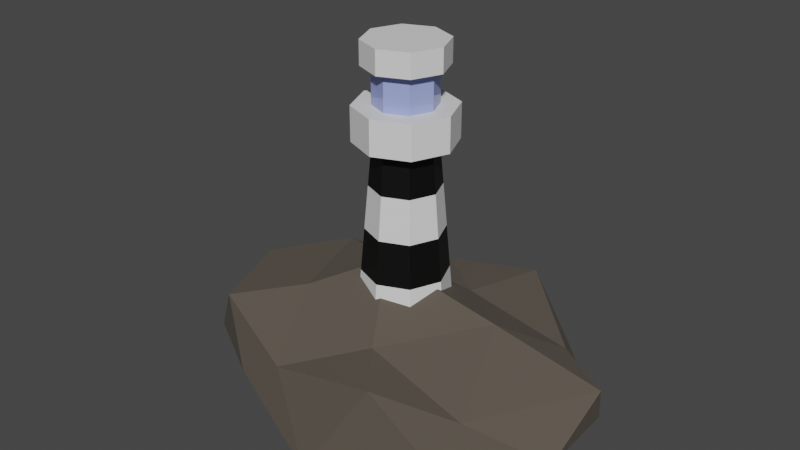 # Source: lighthouse.blend  (saved by Blender 2.81.16; exported with 4.5.12 LTS)
import bpy
from mathutils import Matrix  # noqa: F401  (used for matrix-valued properties, if any)

bpy.ops.wm.read_factory_settings(use_empty=True)
scene = bpy.context.scene
scene.name = 'Scene'

# ---- collections
col_collection = bpy.data.collections.new('Collection'); scene.collection.children.link(col_collection)

# ---- materials (node trees are filled in below, after node groups)
mat_base = bpy.data.materials.new('Base')
mat_base.use_transparent_shadow = False
mat_stripe = bpy.data.materials.new('Stripe')
mat_stripe.use_transparent_shadow = False
mat_top = bpy.data.materials.new('Top')
mat_top.use_transparent_shadow = False
mat_window = bpy.data.materials.new('Window')
mat_window.use_transparent_shadow = False
mat_rock = bpy.data.materials.new('Rock')
mat_rock.use_transparent_shadow = False

# ---- material node trees
mat_base.use_nodes = True; mat_base.node_tree.nodes.clear()
_N = mat_base.node_tree.nodes; _L = mat_base.node_tree.links
n0 = _N.new('ShaderNodeOutputMaterial'); n0.name = 'Material Output'; n0.location = (300, 300)
n1 = _N.new('ShaderNodeBsdfPrincipled'); n1.name = 'Principled BSDF'; n1.location = (10, 300)
n1.distribution = 'GGX'
n1.subsurface_method = 'BURLEY'
n1.inputs[3].default_value = 1.45
n1.inputs[27].default_value = (0.0, 0.0, 0.0, 1.0)
n1.inputs[28].default_value = 1.0
_L.new(n1.outputs[0], n0.inputs[0])
n0.is_active_output = True
mat_stripe.use_nodes = True; mat_stripe.node_tree.nodes.clear()
_N = mat_stripe.node_tree.nodes; _L = mat_stripe.node_tree.links
n0 = _N.new('ShaderNodeOutputMaterial'); n0.name = 'Material Output'; n0.location = (300, 300)
n1 = _N.new('ShaderNodeBsdfPrincipled'); n1.name = 'Principled BSDF'; n1.location = (10, 300)
n1.distribution = 'GGX'
n1.subsurface_method = 'BURLEY'
n1.inputs[0].default_value = (0.0, 0.0, 0.0, 1.0)
n1.inputs[3].default_value = 1.45
n1.inputs[27].default_value = (0.0, 0.0, 0.0, 1.0)
n1.inputs[28].default_value = 1.0
_L.new(n1.outputs[0], n0.inputs[0])
n0.is_active_output = True
mat_top.use_nodes = True; mat_top.node_tree.nodes.clear()
_N = mat_top.node_tree.nodes; _L = mat_top.node_tree.links
n0 = _N.new('ShaderNodeOutputMaterial'); n0.name = 'Material Output'; n0.location = (300, 300)
n1 = _N.new('ShaderNodeBsdfPrincipled'); n1.name = 'Principled BSDF'; n1.location = (10, 300)
n1.distribution = 'GGX'
n1.subsurface_method = 'BURLEY'
n1.inputs[0].default_value = (0.9938, 0.1074, 1.0, 1.0)
n1.inputs[2].default_value = 1.0
n1.inputs[3].default_value = 1.45
n1.inputs[27].default_value = (0.0, 0.0, 0.0, 1.0)
n1.inputs[28].default_value = 1.0
_L.new(n1.outputs[0], n0.inputs[0])
n0.is_active_output = True
mat_window.use_nodes = True; mat_window.node_tree.nodes.clear()
_N = mat_window.node_tree.nodes; _L = mat_window.node_tree.links
n0 = _N.new('ShaderNodeOutputMaterial'); n0.name = 'Material Output'; n0.location = (300, 300)
n1 = _N.new('ShaderNodeBsdfPrincipled'); n1.name = 'Principled BSDF'; n1.location = (10, 300)
n1.distribution = 'GGX'
n1.subsurface_method = 'BURLEY'
n1.inputs[0].default_value = (0.3343, 0.3962, 0.8, 1.0)
n1.inputs[2].default_value = 0.0
n1.inputs[3].default_value = 1.45
n1.inputs[27].default_value = (0.0, 0.0, 0.0, 1.0)
n1.inputs[28].default_value = 1.0
_L.new(n1.outputs[0], n0.inputs[0])
n0.is_active_output = True
mat_rock.use_nodes = True; mat_rock.node_tree.nodes.clear()
_N = mat_rock.node_tree.nodes; _L = mat_rock.node_tree.links
n0 = _N.new('ShaderNodeOutputMaterial'); n0.name = 'Material Output'; n0.location = (300, 300)
n1 = _N.new('ShaderNodeBsdfPrincipled'); n1.name = 'Principled BSDF'; n1.location = (10, 300)
n1.distribution = 'GGX'
n1.subsurface_method = 'BURLEY'
n1.inputs[0].default_value = (0.09554, 0.07922, 0.06271, 1.0)
n1.inputs[2].default_value = 1.0
n1.inputs[3].default_value = 1.45
n1.inputs[27].default_value = (0.0, 0.0, 0.0, 1.0)
n1.inputs[28].default_value = 1.0
_L.new(n1.outputs[0], n0.inputs[0])
n0.is_active_output = True

# ---- world
world_world = bpy.data.worlds.new('World'); scene.world = world_world
world_world.use_nodes = True; world_world.node_tree.nodes.clear()
_N = world_world.node_tree.nodes; _L = world_world.node_tree.links
n0 = _N.new('ShaderNodeOutputWorld'); n0.name = 'World Output'; n0.location = (300, 300)
n1 = _N.new('ShaderNodeBackground'); n1.name = 'Background'; n1.location = (10, 300)
n1.inputs[0].default_value = (0.05088, 0.05088, 0.05088, 1.0)
_L.new(n1.outputs[0], n0.inputs[0])
n0.is_active_output = True
world_world.color = (0.05088, 0.05088, 0.05088)
world_world.use_sun_shadow = False
world_world.sun_shadow_jitter_overblur = 0.0

# ---- meshes
me_circle_001 = bpy.data.meshes.new('Circle.001')
me_circle_001.from_pydata([(-1.748e-10, 1.023, 0.0), (-0.7237, 0.7237, 0.0), (-1.023, -4.474e-08, 0.0), (-0.7237, -0.7237, 0.0), (8.93e-08, -1.023, 0.0), (0.7237, -0.7237, 0.0), (1.023, 1.22e-08, 0.0), (0.7237, 0.7237, 0.0), (-0.4831, 0.4831, 3.864), (9.791e-09, 0.6832, 3.864), (-0.6832, -2.986e-08, 3.864), (-0.4831, -0.4831, 3.864), (6.952e-08, -0.6832, 3.864), (0.4831, -0.4831, 3.864), (0.6832, 8.147e-09, 3.864), (0.4831, 0.4831, 3.864), (-0.4831, 0.4831, 4.632), (-9.425e-08, 0.6832, 4.632), (-0.6832, -2.986e-08, 4.632), (-0.4831, -0.4831, 4.632), (-3.452e-08, -0.6832, 4.632), (0.4831, -0.4831, 4.632), (0.6832, 8.147e-09, 4.632), (0.4831, 0.4831, 4.632), (-0.7786, 0.7786, 3.864), (4.72e-08, 1.101, 3.864), (-1.101, -3.69e-08, 3.864), (-0.7786, -0.7786, 3.864), (1.342e-07, -1.101, 3.864), (0.7786, -0.7786, 3.864), (1.101, 8.147e-09, 3.864), (0.7786, 0.7786, 3.864), (-0.7786, 0.7786, 4.632), (-8.103e-08, 1.101, 4.632), (-1.101, -3.69e-08, 4.632), (-0.7786, -0.7786, 4.632), (-4.144e-09, -1.101, 4.632), (0.7786, -0.7786, 4.632), (1.101, 8.147e-09, 4.632), (0.7786, 0.7786, 4.632), (-0.4831, 0.4831, 5.431), (-2.386e-07, 0.6832, 5.431), (-0.6832, -2.986e-08, 5.431), (-0.4831, -0.4831, 5.431), (-1.789e-07, -0.6832, 5.431), (0.4831, -0.4831, 5.431), (0.6832, 8.147e-09, 5.431), (0.4831, 0.4831, 5.431), (0.4831, 0.4831, 5.958), (0.6832, 8.147e-09, 5.958), (0.4831, -0.4831, 5.958), (-2.74e-07, -0.6832, 5.958), (-0.4831, -0.4831, 5.958), (-0.6832, -2.986e-08, 5.958), (-3.337e-07, 0.6832, 5.958), (-0.4831, 0.4831, 5.958), (-0.6395, 0.6395, 5.431), (0.6635, 0.6635, 0.9659), (0.6034, 0.6034, 1.932), (0.5433, 0.5433, 2.898), (0.7683, 9.162e-09, 2.898), (0.8533, 1.018e-08, 1.932), (0.9384, 1.119e-08, 0.9659), (0.6635, -0.6635, 0.9659), (0.6034, -0.6034, 1.932), (0.5433, -0.5433, 2.898), (7.446e-08, -0.7683, 2.898), (7.941e-08, -0.8533, 1.932), (8.435e-08, -0.9384, 0.9659), (-0.6635, -0.6635, 0.9659), (-0.6034, -0.6034, 1.932), (-0.5433, -0.5433, 2.898), (-0.7683, -3.358e-08, 2.898), (-0.8533, -3.73e-08, 1.932), (-0.9384, -4.102e-08, 0.9659), (-0.6635, 0.6635, 0.9659), (-0.6034, 0.6034, 1.932), (-0.5433, 0.5433, 2.898), (7.299e-09, 0.7683, 2.898), (4.808e-09, 0.8533, 1.932), (2.317e-09, 0.9384, 0.9659), (-2.536e-07, 0.9044, 5.431), (-0.9044, -4.091e-08, 5.431), (-0.6395, -0.6395, 5.431), (-1.692e-07, -0.9044, 5.431), (0.6395, -0.6395, 5.431), (0.9044, -4.859e-09, 5.431), (0.6395, 0.6395, 5.431), (-3.538e-07, 0.9044, 5.958), (0.6395, -0.6395, 5.958), (0.9044, -4.859e-09, 5.958), (0.6395, 0.6395, 5.958), (-0.6395, 0.6395, 5.958), (-0.9044, -3.441e-08, 5.958), (-0.6395, -0.6395, 5.958), (-2.694e-07, -0.9044, 5.958)], [], [(1, 0, 7, 6, 5, 4, 3, 2), (12, 13, 29, 28), (60, 59, 15, 14), (66, 65, 13, 12), (72, 71, 11, 10), (78, 77, 8, 9), (59, 78, 9, 15), (65, 60, 14, 13), (71, 66, 12, 11), (77, 72, 10, 8), (22, 23, 47, 46), (19, 18, 34, 35), (11, 12, 28, 27), (18, 16, 32, 34), (10, 11, 27, 26), (16, 17, 33, 32), (8, 10, 26, 24), (17, 23, 39, 33), (25, 24, 32, 33), (31, 25, 33, 39), (29, 30, 38, 37), (27, 28, 36, 35), (24, 26, 34, 32), (30, 31, 39, 38), (28, 29, 37, 36), (26, 27, 35, 34), (20, 19, 35, 36), (13, 14, 30, 29), (21, 20, 36, 37), (14, 15, 31, 30), (22, 21, 37, 38), (15, 9, 25, 31), (23, 22, 38, 39), (9, 8, 24, 25), (43, 44, 84, 83), (20, 21, 45, 44), (18, 19, 43, 42), (17, 16, 40, 41), (23, 17, 41, 47), (21, 22, 46, 45), (19, 20, 44, 43), (16, 18, 42, 40), (84, 85, 89, 95), (48, 49, 90, 91), (42, 43, 83, 82), (54, 48, 91, 88), (55, 54, 88, 92), (40, 42, 82, 56), (55, 53, 52, 51, 50, 49, 48, 54), (53, 55, 92, 93), (56, 82, 93, 92), (81, 56, 92, 88), (41, 40, 56, 81), (86, 87, 91, 90), (83, 84, 95, 94), (82, 83, 94, 93), (87, 81, 88, 91), (1, 2, 74, 75), (75, 74, 73, 76), (76, 73, 72, 77), (3, 4, 68, 69), (69, 68, 67, 70), (70, 67, 66, 71), (5, 6, 62, 63), (63, 62, 61, 64), (64, 61, 60, 65), (7, 0, 80, 57), (57, 80, 79, 58), (58, 79, 78, 59), (0, 1, 75, 80), (80, 75, 76, 79), (79, 76, 77, 78), (2, 3, 69, 74), (74, 69, 70, 73), (73, 70, 71, 72), (4, 5, 63, 68), (68, 63, 64, 67), (67, 64, 65, 66), (6, 7, 57, 62), (62, 57, 58, 61), (61, 58, 59, 60), (85, 86, 90, 89), (49, 50, 89, 90), (44, 45, 85, 84), (50, 51, 95, 89), (45, 46, 86, 85), (51, 52, 94, 95), (46, 47, 87, 86), (52, 53, 93, 94), (47, 41, 81, 87)])
me_circle_001.polygons.foreach_set('material_index', [0, 0, 1, 1, 1, 1, 1, 1, 1, 1, 3, 0, 0, 0, 0, 0, 0, 0, 0, 0, 0, 0, 0, 0, 0, 0, 0, 0, 0, 0, 0, 0, 0, 0, 0, 3, 3, 3, 3, 3, 3, 3, 0, 0, 0, 0, 0, 0, 0, 0, 0, 0, 0, 0, 0, 0, 0, 0, 1, 0, 0, 1, 0, 0, 1, 0, 0, 1, 0, 0, 1, 0, 0, 1, 0, 0, 1, 0, 0, 1, 0, 0, 0, 0, 0, 0, 0, 0, 0, 0])
_uv = me_circle_001.uv_layers.new(name='UVMap')
_uv.uv.foreach_set('vector', [0.0, 0.0, 0.0, 0.0, 0.0, 0.0, 0.0, 0.0, 0.0, 0.0, 0.0, 0.0, 0.0, 0.0, 0.0, 0.0, 0.0, 0.0, 0.0, 0.0, 0.0, 0.0, 0.0, 0.0, 0.0, 0.0, 0.0, 0.0, 0.0, 0.0, 0.0, 0.0, 0.0, 0.0, 0.0, 0.0, 0.0, 0.0, 0.0, 0.0, 0.0, 0.0, 0.0, 0.0, 0.0, 0.0, 0.0, 0.0, 0.0, 0.0, 0.0, 0.0, 0.0, 0.0, 0.0, 0.0, 0.0, 0.0, 0.0, 0.0, 0.0, 0.0, 0.0, 0.0, 0.0, 0.0, 0.0, 0.0, 0.0, 0.0, 0.0, 0.0, 0.0, 0.0, 0.0, 0.0, 0.0, 0.0, 0.0, 0.0, 0.0, 0.0, 0.0, 0.0, 0.0, 0.0, 0.0, 0.0, 0.0, 0.0, 0.0, 0.0, 0.0, 0.0, 0.0, 0.0, 0.0, 0.0, 0.0, 0.0, 0.0, 0.0, 0.0, 0.0, 0.0, 0.0, 0.0, 0.0, 0.0, 0.0, 0.0, 0.0, 0.0, 0.0, 0.0, 0.0, 0.0, 0.0, 0.0, 0.0, 0.0, 0.0, 0.0, 0.0, 0.0, 0.0, 0.0, 0.0, 0.0, 0.0, 0.0, 0.0, 0.0, 0.0, 0.0, 0.0, 0.0, 0.0, 0.0, 0.0, 0.0, 0.0, 0.0, 0.0, 0.0, 0.0, 0.0, 0.0, 0.0, 0.0, 0.0, 0.0, 0.0, 0.0, 0.0, 0.0, 0.0, 0.0, 0.0, 0.0, 0.0, 0.0, 0.0, 0.0, 0.0, 0.0, 0.0, 0.0, 0.0, 0.0, 0.0, 0.0, 0.0, 0.0, 0.0, 0.0, 0.0, 0.0, 0.0, 0.0, 0.0, 0.0, 0.0, 0.0, 0.0, 0.0, 0.0, 0.0, 0.0, 0.0, 0.0, 0.0, 0.0, 0.0, 0.0, 0.0, 0.0, 0.0, 0.0, 0.0, 0.0, 0.0, 0.0, 0.0, 0.0, 0.0, 0.0, 0.0, 0.0, 0.0, 0.0, 0.0, 0.0, 0.0, 0.0, 0.0, 0.0, 0.0, 0.0, 0.0, 0.0, 0.0, 0.0, 0.0, 0.0, 0.0, 0.0, 0.0, 0.0, 0.0, 0.0, 0.0, 0.0, 0.0, 0.0, 0.0, 0.0, 0.0, 0.0, 0.0, 0.0, 0.0, 0.0, 0.0, 0.0, 0.0, 0.0, 0.0, 0.0, 0.0, 0.0, 0.0, 0.0, 0.0, 0.0, 0.0, 0.0, 0.0, 0.0, 0.0, 0.0, 0.0, 0.0, 0.0, 0.0, 0.0, 0.0, 0.0, 0.0, 0.0, 0.0, 0.0, 0.0, 0.0, 0.0, 0.0, 0.0, 0.0, 0.0, 0.0, 0.0, 0.0, 0.0, 0.0, 0.0, 0.0, 0.0, 0.0, 0.0, 0.0, 0.0, 0.0, 0.0, 0.0, 0.0, 0.0, 0.0, 0.0, 0.0, 0.0, 0.0, 0.0, 0.0, 0.0, 0.0, 0.0, 0.0, 0.0, 0.0, 0.0, 0.0, 0.0, 0.0, 0.0, 0.0, 0.0, 0.0, 0.0, 0.0, 0.0, 0.0, 0.0, 0.0, 0.0, 0.0, 0.0, 0.0, 0.0, 0.0, 0.0, 0.0, 0.0, 0.0, 0.0, 0.0, 0.0, 0.0, 0.0, 0.0, 0.0, 0.0, 0.0, 0.0, 0.0, 0.0, 0.0, 0.0, 0.0, 0.0, 0.0, 0.0, 0.0, 0.0, 0.0, 0.0, 0.0, 0.0, 0.0, 0.0, 0.0, 0.0, 0.0, 0.0, 0.0, 0.0, 0.0, 0.0, 0.0, 0.0, 0.0, 0.0, 0.0, 0.0, 0.0, 0.0, 0.0, 0.0, 0.0, 0.0, 0.0, 0.0, 0.0, 0.0, 0.0, 0.0, 0.0, 0.0, 0.0, 0.0, 0.0, 0.0, 0.0, 0.0, 0.0, 0.0, 0.0, 0.0, 0.0, 0.0, 0.0, 0.0, 0.0, 0.0, 0.0, 0.0, 0.0, 0.0, 0.0, 0.0, 0.0, 0.0, 0.0, 0.0, 0.0, 0.0, 0.0, 0.0, 0.0, 0.0, 0.0, 0.0, 0.0, 0.0, 0.0, 0.0, 0.0, 0.0, 0.0, 0.0, 0.0, 0.0, 0.0, 0.0, 0.0, 0.0, 0.0, 0.0, 0.0, 0.0, 0.0, 0.0, 0.0, 0.0, 0.0, 0.0, 0.0, 0.0, 0.0, 0.0, 0.0, 0.0, 0.0, 0.0, 0.0, 0.0, 0.0, 0.0, 0.0, 0.0, 0.0, 0.0, 0.0, 0.0, 0.0, 0.0, 0.0, 0.0, 0.0, 0.0, 0.0, 0.0, 0.0, 0.0, 0.0, 0.0, 0.0, 0.0, 0.0, 0.0, 0.0, 0.0, 0.0, 0.0, 0.0, 0.0, 0.0, 0.0, 0.0, 0.0, 0.0, 0.0, 0.0, 0.0, 0.0, 0.0, 0.0, 0.0, 0.0, 0.0, 0.0, 0.0, 0.0, 0.0, 0.0, 0.0, 0.0, 0.0, 0.0, 0.0, 0.0, 0.0, 0.0, 0.0, 0.0, 0.0, 0.0, 0.0, 0.0, 0.0, 0.0, 0.0, 0.0, 0.0, 0.0, 0.0, 0.0, 0.0, 0.0, 0.0, 0.0, 0.0, 0.0, 0.0, 0.0, 0.0, 0.0, 0.0, 0.0, 0.0, 0.0, 0.0, 0.0, 0.0, 0.0, 0.0, 0.0, 0.0, 0.0, 0.0, 0.0, 0.0, 0.0, 0.0, 0.0, 0.0, 0.0, 0.0, 0.0, 0.0, 0.0, 0.0, 0.0, 0.0, 0.0, 0.0, 0.0, 0.0, 0.0, 0.0, 0.0, 0.0, 0.0, 0.0, 0.0, 0.0, 0.0, 0.0, 0.0, 0.0, 0.0, 0.0, 0.0, 0.0, 0.0, 0.0, 0.0, 0.0, 0.0, 0.0, 0.0, 0.0, 0.0, 0.0, 0.0, 0.0, 0.0, 0.0, 0.0, 0.0, 0.0, 0.0, 0.0, 0.0, 0.0, 0.0, 0.0, 0.0, 0.0, 0.0, 0.0, 0.0, 0.0, 0.0, 0.0, 0.0, 0.0, 0.0, 0.0, 0.0, 0.0, 0.0, 0.0, 0.0, 0.0, 0.0, 0.0, 0.0, 0.0, 0.0, 0.0, 0.0, 0.0, 0.0, 0.0, 0.0, 0.0, 0.0, 0.0, 0.0, 0.0, 0.0, 0.0, 0.0, 0.0, 0.0, 0.0, 0.0, 0.0, 0.0, 0.0, 0.0, 0.0, 0.0, 0.0, 0.0, 0.0, 0.0, 0.0, 0.0, 0.0, 0.0, 0.0, 0.0, 0.0, 0.0, 0.0, 0.0, 0.0, 0.0, 0.0, 0.0, 0.0, 0.0, 0.0, 0.0, 0.0, 0.0, 0.0, 0.0, 0.0, 0.0, 0.0, 0.0, 0.0, 0.0, 0.0, 0.0, 0.0, 0.0, 0.0, 0.0, 0.0, 0.0, 0.0, 0.0, 0.0, 0.0, 0.0, 0.0, 0.0, 0.0, 0.0, 0.0, 0.0, 0.0, 0.0, 0.0, 0.0, 0.0, 0.0, 0.0, 0.0, 0.0, 0.0, 0.0, 0.0, 0.0, 0.0, 0.0, 0.0, 0.0, 0.0, 0.0, 0.0, 0.0, 0.0, 0.0, 0.0, 0.0, 0.0, 0.0, 0.0, 0.0, 0.0, 0.0, 0.0])
me_circle_001.materials.append(mat_base)
me_circle_001.materials.append(mat_stripe)
me_circle_001.materials.append(mat_top)
me_circle_001.materials.append(mat_window)
me_circle_001.use_remesh_fix_poles = True
me_circle_001.use_remesh_preserve_attributes = False
me_circle_001.use_mirror_vertex_groups = False
me_circle_001.update()
me_icosphere_002 = bpy.data.meshes.new('Icosphere.002')
me_icosphere_002.from_pydata([(1.504, -2.94, -0.1268), (-3.558, -1.836, -0.4292), (-3.568, 1.331, -0.7936), (1.075, 3.423, -0.417), (4.497, 0.5911, -0.6844), (-0.2842, -0.253, 0.9507), (4.545, -1.165, -1.385), (4.295, 1.001, -1.647), (0.1689, -3.44, -2.341), (2.888, -2.269, -2.082), (-4.835, -0.9894, -2.116), (-2.536, -2.47, -1.682), (-2.724, 2.751, -1.195), (-4.004, 1.296, -1.807), (2.61, 2.475, -1.282), (0.2903, 3.077, -1.708), (3.021, -2.013, -0.6757), (-1.265, -2.635, -0.9348), (-4.363, 0.2151, -0.4566), (-0.682, 2.49, -0.3298), (3.209, 1.346, -0.6268), (0.5608, -1.732, -0.1649), (2.259, 0.09194, 0.1915), (-1.841, -1.064, 0.1316), (-2.462, 1.078, 0.1897), (0.7767, 1.291, -0.1137)], [], [(0, 16, 21), (1, 17, 23), (2, 18, 24), (3, 19, 25), (4, 20, 22), (22, 25, 5), (22, 20, 25), (20, 3, 25), (25, 24, 5), (25, 19, 24), (19, 2, 24), (24, 23, 5), (24, 18, 23), (18, 1, 23), (23, 21, 5), (23, 17, 21), (17, 0, 21), (21, 22, 5), (21, 16, 22), (16, 4, 22), (7, 20, 4), (7, 14, 20), (14, 3, 20), (15, 19, 3), (15, 12, 19), (12, 2, 19), (13, 18, 2), (13, 10, 18), (10, 1, 18), (11, 17, 1), (11, 8, 17), (8, 0, 17), (9, 16, 0), (9, 6, 16), (6, 4, 16), (14, 15, 3), (12, 13, 2), (10, 11, 1), (8, 9, 0), (6, 7, 4), (7, 6, 9, 8, 11, 10, 13, 12, 15, 14)])
_uv = me_icosphere_002.uv_layers.new(name='UVMap')
_uv.uv.foreach_set('vector', [0.8182, 0.3149, 0.7273, 0.3149, 0.7727, 0.3937, 1.0, 0.3149, 0.9091, 0.3149, 0.9545, 0.3937, 0.2727, 0.3149, 0.1818, 0.3149, 0.2273, 0.3937, 0.4545, 0.3149, 0.3636, 0.3149, 0.4091, 0.3937, 0.6364, 0.3149, 0.5455, 0.3149, 0.5909, 0.3937, 0.5909, 0.3937, 0.5, 0.3937, 0.5455, 0.4724, 0.5909, 0.3937, 0.5455, 0.3149, 0.5, 0.3937, 0.5455, 0.3149, 0.4545, 0.3149, 0.5, 0.3937, 0.4091, 0.3937, 0.3182, 0.3937, 0.3636, 0.4724, 0.4091, 0.3937, 0.3636, 0.3149, 0.3182, 0.3937, 0.3636, 0.3149, 0.2727, 0.3149, 0.3182, 0.3937, 0.2273, 0.3937, 0.1364, 0.3937, 0.1818, 0.4724, 0.2273, 0.3937, 0.1818, 0.3149, 0.1364, 0.3937, 0.1818, 0.3149, 0.09091, 0.3149, 0.1364, 0.3937, 0.9545, 0.3937, 0.8636, 0.3937, 0.9091, 0.4724, 0.9545, 0.3937, 0.9091, 0.3149, 0.8636, 0.3937, 0.9091, 0.3149, 0.8182, 0.3149, 0.8636, 0.3937, 0.7727, 0.3937, 0.6818, 0.3937, 0.7273, 0.4724, 0.7727, 0.3937, 0.7273, 0.3149, 0.6818, 0.3937, 0.7273, 0.3149, 0.6364, 0.3149, 0.6818, 0.3937, 0.5909, 0.2362, 0.5455, 0.3149, 0.6364, 0.3149, 0.5909, 0.2362, 0.5, 0.2362, 0.5455, 0.3149, 0.5, 0.2362, 0.4545, 0.3149, 0.5455, 0.3149, 0.4091, 0.2362, 0.3636, 0.3149, 0.4545, 0.3149, 0.4091, 0.2362, 0.3182, 0.2362, 0.3636, 0.3149, 0.3182, 0.2362, 0.2727, 0.3149, 0.3636, 0.3149, 0.2273, 0.2362, 0.1818, 0.3149, 0.2727, 0.3149, 0.2273, 0.2362, 0.1364, 0.2362, 0.1818, 0.3149, 0.1364, 0.2362, 0.09091, 0.3149, 0.1818, 0.3149, 0.9545, 0.2362, 0.9091, 0.3149, 1.0, 0.3149, 0.9545, 0.2362, 0.8636, 0.2362, 0.9091, 0.3149, 0.8636, 0.2362, 0.8182, 0.3149, 0.9091, 0.3149, 0.7727, 0.2362, 0.7273, 0.3149, 0.8182, 0.3149, 0.7727, 0.2362, 0.6818, 0.2362, 0.7273, 0.3149, 0.6818, 0.2362, 0.6364, 0.3149, 0.7273, 0.3149, 0.5, 0.2362, 0.4091, 0.2362, 0.4545, 0.3149, 0.3182, 0.2362, 0.2273, 0.2362, 0.2727, 0.3149, 0.1364, 0.2362, 0.04545, 0.2362, 0.09091, 0.3149, 0.8636, 0.2362, 0.7727, 0.2362, 0.8182, 0.3149, 0.6818, 0.2362, 0.5909, 0.2362, 0.6364, 0.3149, 0.5909, 0.2362, 0.6818, 0.2362, 0.7727, 0.2362, 0.8636, 0.2362, 0.9545, 0.2362, 0.1364, 0.2362, 0.2273, 0.2362, 0.3182, 0.2362, 0.4091, 0.2362, 0.5, 0.2362])
me_icosphere_002.materials.append(mat_rock)
me_icosphere_002.use_remesh_fix_poles = True
me_icosphere_002.use_remesh_preserve_attributes = False
me_icosphere_002.use_mirror_vertex_groups = False
me_icosphere_002.update()

# ---- objects
ob_lighthouse = bpy.data.objects.new('LightHouse', me_circle_001)
ob_rock = bpy.data.objects.new('Rock', me_icosphere_002)

# ---- transforms, parenting, visibility, modifiers, constraints
ob_lighthouse.location = (0.0, 0.0, 0.0)
ob_lighthouse.lineart.crease_threshold = 0.0
ob_rock.location = (0.0, 0.0, 0.2289)
ob_rock.lineart.crease_threshold = 0.0

# ---- collection membership
col_collection.objects.link(ob_lighthouse)
col_collection.objects.link(ob_rock)

# ---- scene / render settings (as saved in the file)
scene.frame_start = 1; scene.frame_end = 250; scene.frame_set(74)
scene.render.engine = 'BLENDER_EEVEE_NEXT'
scene.cycles.use_denoising = False
scene.cycles.samples = 128
scene.cycles.sampling_pattern = 'TABULATED_SOBOL'
scene.cycles.use_adaptive_sampling = False
scene.cycles.use_light_tree = False
scene.view_settings.view_transform = 'Filmic'
bpy.context.view_layer.update()

# ---- added for rendering (the .blend has no active camera and no usable light): camera, sun
cam_auto = bpy.data.cameras.new('AutoCamera')
cam_auto.lens = 50.0
cam_auto.sensor_width = 36.0
cam_auto.clip_end = 1000.0
ob_auto_camera = bpy.data.objects.new('AutoCamera', cam_auto)
scene.collection.objects.link(ob_auto_camera)
ob_auto_camera.location = (12.9466, -15.7185, 12.396)
ob_auto_camera.rotation_euler = (1.09748, -7.21219e-08, 0.694738)
scene.camera = ob_auto_camera
light_auto_sun = bpy.data.lights.new('AutoSun', 'SUN')
light_auto_sun.energy = 3.0
light_auto_sun.angle = 0.0523599
ob_auto_sun = bpy.data.objects.new('AutoSun', light_auto_sun)
scene.collection.objects.link(ob_auto_sun)
ob_auto_sun.rotation_euler = (0.872665, 0.174533, 0.523599)
bpy.context.view_layer.update()
